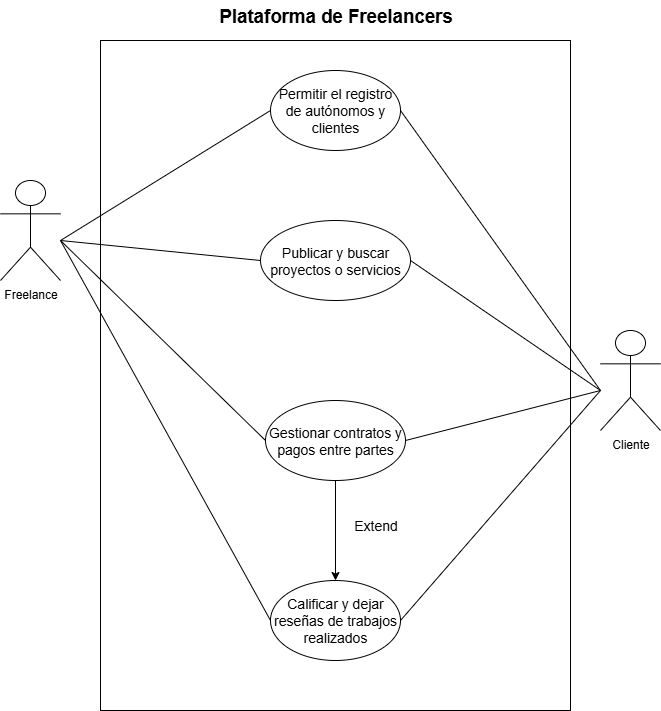

The diagram above was exported from draw.io. Its source (the exported page's mxGraphModel, read from the mxfile embedded in the PNG):
<mxGraphModel dx="872" dy="545" grid="1" gridSize="10" guides="1" tooltips="1" connect="1" arrows="1" fold="1" page="1" pageScale="1" pageWidth="850" pageHeight="1100" math="0" shadow="0">
  <root>
    <mxCell id="0" />
    <mxCell id="1" parent="0" />
    <mxCell id="3nb7A5-kYjuKU11uXqIn-1" value="" style="rounded=0;whiteSpace=wrap;html=1;" vertex="1" parent="1">
      <mxGeometry x="140" y="330" width="470" height="670" as="geometry" />
    </mxCell>
    <mxCell id="3nb7A5-kYjuKU11uXqIn-2" value="&lt;b&gt;&lt;span style=&quot;font-size:14.0pt;line-height:115%;&lt;br/&gt;font-family:&amp;quot;Arial&amp;quot;,sans-serif;mso-fareast-font-family:Aptos;mso-fareast-theme-font:&lt;br/&gt;minor-latin;mso-ansi-language:ES-CO;mso-fareast-language:EN-US;mso-bidi-language:&lt;br/&gt;AR-SA&quot;&gt;Plataforma de Freelancers&lt;/span&gt;&lt;/b&gt;" style="text;html=1;align=center;verticalAlign=middle;resizable=0;points=[];autosize=1;strokeColor=none;fillColor=none;" vertex="1" parent="1">
      <mxGeometry x="245" y="290" width="260" height="30" as="geometry" />
    </mxCell>
    <mxCell id="3nb7A5-kYjuKU11uXqIn-3" value="Freelance" style="shape=umlActor;verticalLabelPosition=bottom;verticalAlign=top;html=1;outlineConnect=0;" vertex="1" parent="1">
      <mxGeometry x="40" y="470" width="60" height="100" as="geometry" />
    </mxCell>
    <mxCell id="3nb7A5-kYjuKU11uXqIn-4" value="&lt;font style=&quot;font-size: 14px;&quot;&gt;Permitir el registro de autónomos y clientes&lt;/font&gt;" style="ellipse;whiteSpace=wrap;html=1;" vertex="1" parent="1">
      <mxGeometry x="310" y="360" width="130" height="80" as="geometry" />
    </mxCell>
    <mxCell id="3nb7A5-kYjuKU11uXqIn-5" value="&lt;font style=&quot;font-size: 14px;&quot;&gt;Publicar y buscar proyectos o servicios&lt;/font&gt;" style="ellipse;whiteSpace=wrap;html=1;" vertex="1" parent="1">
      <mxGeometry x="300" y="510" width="150" height="80" as="geometry" />
    </mxCell>
    <mxCell id="3nb7A5-kYjuKU11uXqIn-6" value="&lt;font style=&quot;font-size: 14px;&quot;&gt;Calificar y dejar reseñas de trabajos realizados&lt;/font&gt;" style="ellipse;whiteSpace=wrap;html=1;" vertex="1" parent="1">
      <mxGeometry x="310" y="870" width="130" height="80" as="geometry" />
    </mxCell>
    <mxCell id="3nb7A5-kYjuKU11uXqIn-7" value="&lt;font style=&quot;font-size: 14px;&quot;&gt;Gestionar contratos y pagos entre partes&lt;/font&gt;" style="ellipse;whiteSpace=wrap;html=1;" vertex="1" parent="1">
      <mxGeometry x="305" y="690" width="140" height="80" as="geometry" />
    </mxCell>
    <mxCell id="3nb7A5-kYjuKU11uXqIn-10" value="" style="endArrow=classic;html=1;rounded=0;entryX=0.5;entryY=0;entryDx=0;entryDy=0;exitX=0.5;exitY=1;exitDx=0;exitDy=0;" edge="1" parent="1" source="3nb7A5-kYjuKU11uXqIn-7" target="3nb7A5-kYjuKU11uXqIn-6">
      <mxGeometry width="50" height="50" relative="1" as="geometry">
        <mxPoint x="330" y="820" as="sourcePoint" />
        <mxPoint x="375" y="780" as="targetPoint" />
      </mxGeometry>
    </mxCell>
    <mxCell id="3nb7A5-kYjuKU11uXqIn-11" value="&lt;font style=&quot;font-size: 14px;&quot;&gt;Extend&lt;/font&gt;" style="text;html=1;align=center;verticalAlign=middle;resizable=0;points=[];autosize=1;strokeColor=none;fillColor=none;" vertex="1" parent="1">
      <mxGeometry x="380" y="800" width="70" height="30" as="geometry" />
    </mxCell>
    <mxCell id="3nb7A5-kYjuKU11uXqIn-12" value="Cliente" style="shape=umlActor;verticalLabelPosition=bottom;verticalAlign=top;html=1;outlineConnect=0;" vertex="1" parent="1">
      <mxGeometry x="640" y="620" width="60" height="100" as="geometry" />
    </mxCell>
    <mxCell id="3nb7A5-kYjuKU11uXqIn-13" value="" style="endArrow=none;html=1;rounded=0;entryX=0;entryY=0.5;entryDx=0;entryDy=0;" edge="1" parent="1" target="3nb7A5-kYjuKU11uXqIn-4">
      <mxGeometry width="50" height="50" relative="1" as="geometry">
        <mxPoint x="100" y="530" as="sourcePoint" />
        <mxPoint x="150" y="480" as="targetPoint" />
      </mxGeometry>
    </mxCell>
    <mxCell id="3nb7A5-kYjuKU11uXqIn-14" value="" style="endArrow=none;html=1;rounded=0;entryX=0;entryY=0.5;entryDx=0;entryDy=0;" edge="1" parent="1" target="3nb7A5-kYjuKU11uXqIn-5">
      <mxGeometry width="50" height="50" relative="1" as="geometry">
        <mxPoint x="100" y="530" as="sourcePoint" />
        <mxPoint x="150" y="480" as="targetPoint" />
      </mxGeometry>
    </mxCell>
    <mxCell id="3nb7A5-kYjuKU11uXqIn-15" value="" style="endArrow=none;html=1;rounded=0;entryX=0;entryY=0.5;entryDx=0;entryDy=0;" edge="1" parent="1" target="3nb7A5-kYjuKU11uXqIn-7">
      <mxGeometry width="50" height="50" relative="1" as="geometry">
        <mxPoint x="100" y="530" as="sourcePoint" />
        <mxPoint x="150" y="800" as="targetPoint" />
      </mxGeometry>
    </mxCell>
    <mxCell id="3nb7A5-kYjuKU11uXqIn-16" value="" style="endArrow=none;html=1;rounded=0;entryX=0;entryY=0.5;entryDx=0;entryDy=0;" edge="1" parent="1" target="3nb7A5-kYjuKU11uXqIn-6">
      <mxGeometry width="50" height="50" relative="1" as="geometry">
        <mxPoint x="100" y="530" as="sourcePoint" />
        <mxPoint x="310" y="890" as="targetPoint" />
      </mxGeometry>
    </mxCell>
    <mxCell id="3nb7A5-kYjuKU11uXqIn-20" value="" style="endArrow=none;html=1;rounded=0;entryX=1;entryY=0.5;entryDx=0;entryDy=0;" edge="1" parent="1" target="3nb7A5-kYjuKU11uXqIn-6">
      <mxGeometry width="50" height="50" relative="1" as="geometry">
        <mxPoint x="640" y="680.004347826087" as="sourcePoint" />
        <mxPoint x="440" y="888.7" as="targetPoint" />
      </mxGeometry>
    </mxCell>
    <mxCell id="3nb7A5-kYjuKU11uXqIn-22" value="" style="endArrow=none;html=1;rounded=0;exitX=1;exitY=0.5;exitDx=0;exitDy=0;" edge="1" parent="1" source="3nb7A5-kYjuKU11uXqIn-5">
      <mxGeometry width="50" height="50" relative="1" as="geometry">
        <mxPoint x="590" y="730" as="sourcePoint" />
        <mxPoint x="640" y="680" as="targetPoint" />
      </mxGeometry>
    </mxCell>
    <mxCell id="3nb7A5-kYjuKU11uXqIn-23" value="" style="endArrow=none;html=1;rounded=0;exitX=1;exitY=0.5;exitDx=0;exitDy=0;" edge="1" parent="1" source="3nb7A5-kYjuKU11uXqIn-4">
      <mxGeometry width="50" height="50" relative="1" as="geometry">
        <mxPoint x="590" y="730" as="sourcePoint" />
        <mxPoint x="640" y="680" as="targetPoint" />
      </mxGeometry>
    </mxCell>
    <mxCell id="3nb7A5-kYjuKU11uXqIn-24" value="" style="endArrow=none;html=1;rounded=0;exitX=1;exitY=0.5;exitDx=0;exitDy=0;" edge="1" parent="1" source="3nb7A5-kYjuKU11uXqIn-7">
      <mxGeometry width="50" height="50" relative="1" as="geometry">
        <mxPoint x="350" y="790" as="sourcePoint" />
        <mxPoint x="640" y="680" as="targetPoint" />
      </mxGeometry>
    </mxCell>
  </root>
</mxGraphModel>